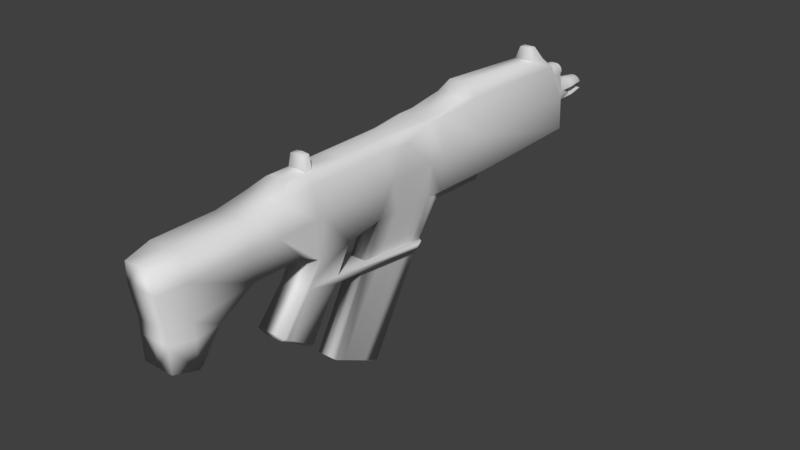# Source: fps-machinegun.blend  (saved by Blender 2.79.0; exported with 4.5.12 LTS)
import bpy
from mathutils import Matrix  # noqa: F401  (used for matrix-valued properties, if any)

bpy.ops.wm.read_factory_settings(use_empty=True)
scene = bpy.context.scene
scene.name = 'Scene'

# ---- collections
col_collection_1 = bpy.data.collections.new('Collection 1'); scene.collection.children.link(col_collection_1)

# ---- world
world_world = bpy.data.worlds.new('World'); scene.world = world_world
world_world.color = (0.05088, 0.05088, 0.05088)
world_world.use_sun_shadow = False
world_world.sun_shadow_jitter_overblur = 0.0
world_world.cycles.sampling_method = 'MANUAL'

# ---- meshes
me_cube_002 = bpy.data.meshes.new('Cube.002')
me_cube_002.from_pydata([(1.438e-17, 1.209, -0.4162), (-0.07092, 1.209, -0.3924), (-0.131, 1.209, -0.3246), (-0.1712, 1.209, -0.2231), (-0.1712, 1.209, 0.01623), (-0.131, 1.209, 0.1177), (-0.07092, 1.209, 0.1855), (-2.798e-08, 1.209, 0.2093), (0.07092, 1.209, 0.1855), (0.131, 1.209, 0.1177), (0.1712, 1.209, 0.01623), (0.1712, 1.209, -0.2231), (0.131, 1.209, -0.3246), (0.07092, 1.209, -0.3924), (1.438e-17, 1.088, -0.4162), (-0.07092, 1.088, -0.3924), (-0.131, 1.088, -0.3246), (-0.1712, 1.088, -0.2231), (-0.1853, 1.088, -0.1034), (-0.1712, 1.088, 0.01623), (-0.131, 1.088, 0.1177), (-0.07092, 1.088, 0.1855), (-2.798e-08, 1.088, 0.2093), (0.07092, 1.088, 0.1855), (0.131, 1.088, 0.1177), (0.1712, 1.088, 0.01623), (0.1853, 1.088, -0.1034), (0.1712, 1.088, -0.2231), (0.131, 1.088, -0.3246), (0.07092, 1.088, -0.3924), (-0.07092, 0.9244, -0.3924), (-0.131, 0.9244, -0.3246), (-0.1712, 0.9244, -0.2231), (-0.1853, 0.9244, -0.1034), (-0.1712, 0.9244, 0.01623), (-0.131, 0.9244, 0.1177), (-0.07092, 0.9244, 0.1855), (-2.798e-08, 0.9244, 0.2093), (0.07092, 0.9244, 0.1855), (0.131, 0.9244, 0.1177), (0.1712, 0.9244, 0.01623), (0.1853, 0.9244, -0.1034), (0.1712, 0.9244, -0.2231), (0.131, 0.9244, -0.3246), (0.07092, 0.9244, -0.3924), (1.438e-17, 0.9244, -0.4162), (1.172e-09, 0.9178, -0.457), (1.172e-09, 1.078, -0.457), (0.08018, 1.078, -0.4301), (0.1482, 1.078, -0.3534), (0.1936, 1.078, -0.2387), (0.2095, 1.078, -0.1034), (0.1936, 1.078, 0.03186), (-0.1936, 1.078, 0.03186), (-0.2095, 1.078, -0.1034), (-0.1936, 1.078, -0.2387), (-0.1482, 1.078, -0.3534), (-0.08018, 1.078, -0.4301), (-0.08018, 0.9178, -0.4301), (-0.1482, 0.9178, -0.3534), (-0.1936, 0.9178, -0.2387), (-0.2095, 0.9178, -0.1034), (-0.1936, 0.9178, 0.03186), (-0.1482, 0.9178, 0.1466), (-0.08018, 0.9178, 0.2232), (-3.047e-08, 0.9178, 0.2501), (0.08018, 0.9178, 0.2232), (0.1482, 0.9178, 0.1466), (0.1936, 0.9178, 0.03186), (0.2095, 0.9178, -0.1034), (0.1936, 0.9178, -0.2387), (0.1482, 0.9178, -0.3534), (0.08018, 0.9178, -0.4301), (-1.705e-09, 1.112, 0.3217), (-0.04455, 1.112, 0.3366), (-0.08232, 1.112, 0.3792), (-0.1076, 1.112, 0.443), (-0.1164, 1.112, 0.5181), (-0.1076, 1.112, 0.5933), (-0.08232, 1.112, 0.657), (-0.04455, 1.112, 0.6996), (-1.928e-08, 1.112, 0.7146), (0.04455, 1.112, 0.6996), (0.08232, 1.112, 0.657), (0.1076, 1.112, 0.5933), (0.1164, 1.112, 0.5181), (0.1076, 1.112, 0.443), (0.08232, 1.112, 0.3792), (0.04455, 1.112, 0.3366), (-1.705e-09, 1.063, 0.3217), (-0.04455, 1.063, 0.3366), (-0.08232, 1.063, 0.3792), (-0.1076, 1.063, 0.443), (-0.1164, 1.063, 0.5181), (-0.1076, 1.063, 0.5933), (-0.08232, 1.063, 0.657), (-0.04455, 1.063, 0.6996), (-1.928e-08, 1.063, 0.7146), (0.04455, 1.063, 0.6996), (0.08232, 1.063, 0.657), (0.1076, 1.063, 0.5933), (0.1164, 1.063, 0.5181), (0.1076, 1.063, 0.443), (0.08232, 1.063, 0.3792), (0.04455, 1.063, 0.3366), (-0.04455, 0.9229, 0.3366), (-0.08232, 0.9229, 0.3792), (-1.928e-08, 0.9229, 0.7146), (0.04455, 0.9229, 0.6996), (0.08232, 0.9229, 0.657), (0.1076, 0.9229, 0.5933), (0.1076, 0.9229, 0.443), (0.08232, 0.9229, 0.3792), (0.04455, 0.9229, 0.3366), (-1.705e-09, 0.9229, 0.3217), (-1.705e-09, 1.089, 0.3217), (0.04455, 1.089, 0.3366), (0.08232, 1.089, 0.3792), (0.1076, 1.089, 0.443), (0.1164, 1.089, 0.5181), (0.1076, 1.089, 0.5933), (0.08232, 1.089, 0.657), (0.04455, 1.089, 0.6996), (-1.928e-08, 1.089, 0.7146), (-0.04455, 1.089, 0.6996), (-0.08232, 1.089, 0.657), (-0.1076, 1.089, 0.5933), (-0.1164, 1.089, 0.5181), (-0.1076, 1.089, 0.443), (-0.08232, 1.089, 0.3792), (-0.04455, 1.089, 0.3366), (-0.1076, 0.9229, 0.443), (-0.1164, 0.9229, 0.5181), (-0.1076, 0.9229, 0.5933), (-0.08232, 0.9229, 0.657), (-0.04455, 0.9229, 0.6996), (0.1164, 0.9229, 0.5181), (-1.574e-10, 0.9249, 0.2678), (0.1484, 1.079, 0.5181), (0.1371, 1.079, 0.614), (0.1049, 1.079, 0.6952), (0.05679, 1.079, 0.7495), (-2.256e-08, 1.079, 0.7685), (-0.05679, 1.079, 0.7495), (-0.1049, 1.079, 0.6952), (-0.1371, 1.079, 0.614), (-0.1484, 1.079, 0.5181), (-0.05679, 0.9249, 0.2868), (-0.1049, 0.9249, 0.3411), (-0.1371, 0.9249, 0.4223), (-0.1484, 0.9249, 0.5181), (-0.1371, 0.9249, 0.614), (-0.1049, 0.9249, 0.6952), (-0.05679, 0.9249, 0.7495), (-2.256e-08, 0.9249, 0.7685), (0.05679, 0.9249, 0.7495), (0.1049, 0.9249, 0.6952), (0.1371, 0.9249, 0.614), (0.1484, 0.9249, 0.5181), (0.1371, 0.9249, 0.4223), (0.1049, 0.9249, 0.3411), (0.05679, 0.9249, 0.2868), (-2.762e-09, 1.118, 0.3541), (-2.762e-09, 1.118, 0.5181), (-0.03721, 1.118, 0.3666), (-0.06875, 1.118, 0.4021), (-0.08983, 1.118, 0.4554), (-0.09723, 1.118, 0.5181), (-0.08983, 1.118, 0.5809), (-0.06875, 1.118, 0.6341), (-0.03721, 1.118, 0.6697), (-1.744e-08, 1.118, 0.6822), (0.03721, 1.118, 0.6697), (0.06875, 1.118, 0.6341), (0.08983, 1.118, 0.5809), (0.09723, 1.118, 0.5181), (0.08983, 1.118, 0.4554), (0.06875, 1.118, 0.4021), (0.03721, 1.118, 0.3666), (-2.009e-09, 1.322, -0.341), (-0.05388, 1.322, -0.3229), (-0.09956, 1.322, -0.2714), (-0.1301, 1.322, -0.1944), (-0.1301, 1.322, -0.01252), (-0.09956, 1.322, 0.06456), (-0.05388, 1.322, 0.1161), (-2.327e-08, 1.322, 0.1341), (0.05388, 1.322, 0.1161), (0.09956, 1.322, 0.06456), (0.1301, 1.322, -0.01252), (0.1301, 1.322, -0.1944), (0.09956, 1.322, -0.2714), (0.05388, 1.322, -0.3229), (-0.1308, 1.322, -0.1885), (-0.1217, 1.322, -0.1885), (-0.05043, 1.322, -0.1885), (-0.02089, 1.322, -0.1885), (-2.009e-09, 1.322, -0.1885), (0.02089, 1.322, -0.1885), (0.05043, 1.322, -0.1885), (0.1217, 1.322, -0.1885), (0.1308, 1.322, -0.1885), (-0.1753, 1.209, -0.1885), (-0.1753, 1.159, -0.1885), (0.1753, 1.209, -0.1885), (0.1753, 1.159, -0.1885), (-0.1853, 1.159, -0.1034), (-0.1753, 1.159, -0.01835), (0.1753, 1.159, -0.01835), (-0.1753, 1.209, -0.01835), (0.1753, 1.209, -0.01835), (-0.1308, 1.322, -0.01835), (-0.1217, 1.322, -0.01835), (-0.02089, 1.322, -0.01835), (-0.05043, 1.322, -0.01835), (-9.624e-09, 1.322, -0.01835), (0.02089, 1.322, -0.01835), (0.1308, 1.322, -0.01835), (0.1217, 1.322, -0.01835), (0.05043, 1.322, -0.01835), (0.1853, 1.159, -0.1034), (0.2275, -1.026, -1.042), (0.265, -1.053, 0.7552), (0.265, 0.9121, 0.9269), (0.265, -0.8095, 0.7552), (0.2275, -0.8065, -1.017), (0.265, -0.5374, 0.7552), (0.1632, 0.869, 1.17), (0.1632, 0.1615, 1.371), (0.1246, -0.4031, -1.0), (0.3178, 0.9974, 0.01759), (0.3178, -1.053, 0.0), (0.3178, 0.2202, 0.0), (0.3178, -0.3905, 0.0), (0.3178, -0.8095, 0.0), (0.3178, -0.5199, 0.0), (0.3178, -0.2173, 0.0), (0.3178, -0.1154, 0.0), (0.1246, -0.2298, -1.0), (0.1246, -0.5503, -1.025), (0.1632, 0.7764, 1.176), (0.3178, -1.297, 0.0), (0.2847, -1.144, -0.7396), (0.265, -1.272, 0.7552), (0.2847, -1.818, 0.0), (0.2847, -1.818, 0.5919), (0.2077, -1.111, -1.633), (0.2077, -0.9045, -1.872), (-0.225, -1.75, -1.986), (0.2847, -1.456, 0.5919), (0.2847, -1.456, 0.0), (0.2847, -1.45, -0.7088), (0.2846, -1.794, -1.97), (0.2847, -1.807, -0.8638), (0.2847, -1.8, -1.261), (0.2847, -1.66, -1.215), (0.2307, -1.217, -2.634), (0.3259, 0.2202, -0.8973), (0.2665, 0.2202, -0.9655), (0.1586, -0.08512, -1.032), (0.2349, -0.1004, -0.9636), (0.1334, -0.1526, -1.046), (0.1422, -0.1068, -1.084), (0.2084, 0.08475, 1.146), (0.268, 0.09073, 1.002), (0.265, 0.1811, 1.058), (0.2435, 0.1815, 1.113), (0.268, -0.3938, 0.7127), (-0.2114, -1.096, -1.523), (0.2114, -1.063, -1.551), (0.265, -0.4484, 0.7638), (0.268, -0.2227, 0.9433), (0.2084, -0.2227, 1.0), (0.268, -0.1209, 0.9433), (0.2084, -0.1209, 1.0), (0.1869, -0.8084, 0.9375), (0.1449, -0.8084, 0.9722), (0.1449, -1.052, 0.9722), (0.1869, -1.052, 0.9375), (0.1449, -0.441, 0.9722), (0.1892, -0.4354, 0.9381), (0.1869, -0.5362, 0.9375), (0.1449, -0.5362, 0.9722), (0.1867, -1.181, 0.9451), (0.1449, -1.171, 0.9792), (0.1536, -1.266, -2.597), (0.2309, -1.248, -2.55), (0.236, -1.269, -2.493), (0.2299, -1.081, -3.045), (0.1536, -1.1, -3.089), (0.1246, -0.9133, -3.862), (0.1246, -0.6125, -4.619), (0.265, -1.012, 0.7552), (0.1536, -1.235, -2.68), (0.1869, -1.011, 0.9375), (0.3178, -1.012, 0.0), (0.2275, -0.9971, -1.039), (0.1449, -1.011, 0.9722), (0.2077, -1.078, -1.668), (0.1246, -0.6672, -4.49), (0.1246, -0.8205, -4.127), (0.1246, -0.8855, -3.973), (0.1249, -0.5692, -4.677), (0.08928, 0.8222, 1.505), (0.1025, -1.01, 1.307), (0.1025, -1.051, 1.307), (0.08928, 0.7769, 1.51), (-0.2275, -1.026, -1.042), (-0.265, -1.053, 0.7552), (-0.265, 0.9121, 0.9269), (-0.265, -0.8095, 0.7552), (-0.2275, -0.8065, -1.017), (-0.265, -0.5374, 0.7552), (-0.1632, 0.869, 1.17), (-0.1632, 0.1615, 1.371), (-0.1246, -0.4031, -1.0), (-0.3178, 0.9974, 0.01759), (-0.3178, -1.053, 0.0), (-0.3178, 0.2202, 0.0), (-0.3178, -0.3905, 0.0), (-0.3178, -0.8095, 0.0), (-0.3178, -0.5199, 0.0), (-0.3178, -0.2173, 0.0), (-0.3178, -0.1154, 0.0), (-0.1246, -0.2298, -1.0), (-0.1246, -0.5503, -1.025), (-0.1632, 0.7764, 1.176), (-0.3178, -1.297, 0.0), (-0.2847, -1.144, -0.7396), (-0.265, -1.272, 0.7552), (-0.2847, -1.818, 0.0), (-0.2847, -1.818, 0.5919), (-0.2077, -1.111, -1.633), (-0.2077, -0.9045, -1.872), (-0.225, -1.692, -1.33), (-0.2847, -1.456, 0.5919), (-0.2847, -1.456, 0.0), (-0.2847, -1.45, -0.7088), (-0.2847, -1.794, -1.972), (-0.2847, -1.807, -0.8638), (-0.2847, -1.8, -1.261), (-0.2847, -1.66, -1.215), (-4.218e-18, 0.9121, 0.9269), (1.205e-09, 0.08475, 1.146), (0.0, 0.2202, -1.0), (-1.757e-10, -0.8863, -1.714), (0.0, -0.2227, 1.0), (-4.218e-18, 0.869, 1.17), (1.205e-09, 0.1652, 1.371), (0.0, -1.053, 0.9963), (0.0, -0.4421, 0.9963), (0.0, -0.8095, 0.9963), (0.0, -0.5374, 0.9963), (0.0, -0.1209, 1.0), (-3.269e-18, -0.5503, -1.025), (2.27e-17, -1.266, -2.597), (-7.242e-10, -1.1, -3.089), (-0.2307, -1.217, -2.634), (0.0, -1.272, 0.7552), (0.0, -1.172, 1.003), (0.0, -1.818, 0.5919), (0.0, -0.9045, -1.872), (8.356e-05, -1.75, -1.986), (0.0, -1.456, 0.5919), (7.102e-10, -1.794, -1.972), (-9.47e-10, -0.8065, -1.017), (-0.3259, 0.2202, -0.8973), (-0.2665, 0.2202, -0.9655), (-0.1586, -0.08512, -1.032), (-0.2349, -0.1004, -0.9636), (-0.1334, -0.1526, -1.046), (-0.1422, -0.1068, -1.084), (-0.2084, 0.08475, 1.146), (-0.268, 0.09073, 1.002), (-0.265, 0.1811, 1.058), (-0.2435, 0.1815, 1.113), (-0.268, -0.3938, 0.7127), (0.2114, -0.8863, -1.714), (0.2114, -1.096, -1.523), (-0.265, -0.4484, 0.7638), (-0.268, -0.2227, 0.9433), (-0.2084, -0.2227, 1.0), (-0.268, -0.1209, 0.9433), (-0.2084, -0.1209, 1.0), (-0.1869, -0.8084, 0.9375), (-0.1449, -0.8084, 0.9722), (-0.1449, -1.052, 0.9722), (-0.1869, -1.052, 0.9375), (-0.1449, -0.441, 0.9722), (-0.1892, -0.4354, 0.9381), (-0.1869, -0.5362, 0.9375), (-0.1449, -0.5362, 0.9722), (-0.1867, -1.181, 0.9451), (-0.1449, -1.171, 0.9792), (-0.1536, -1.266, -2.597), (-0.2309, -1.248, -2.55), (-0.236, -1.269, -2.493), (-0.2299, -1.081, -3.045), (-0.1536, -1.1, -3.089), (-0.1246, -0.8855, -3.973), (-0.1246, -0.8205, -4.127), (-0.1246, -0.6125, -4.619), (-0.265, -1.012, 0.7552), (-0.1536, -1.235, -2.68), (-0.1869, -1.011, 0.9375), (-0.3178, -1.012, 0.0), (-0.2275, -0.9971, -1.039), (-0.1449, -1.011, 0.9722), (0.0, -1.012, 0.9963), (-0.2077, -1.078, -1.668), (2.27e-17, -1.235, -2.68), (4.385e-09, -0.8855, -3.973), (-0.1246, -0.6672, -4.49), (2.34e-09, -0.8205, -4.127), (-0.1246, -0.9133, -3.862), (4.975e-09, -0.9133, -3.862), (-0.1249, -0.5692, -4.677), (-5.845e-09, -0.5691, -4.677), (-4.202e-09, -0.6125, -4.619), (-4.218e-18, 0.7769, 1.176), (-4.218e-18, 0.8222, 1.505), (-0.08928, 0.8222, 1.505), (0.0, -1.012, 1.331), (0.0, -1.052, 1.331), (-0.1025, -1.01, 1.307), (-0.1025, -1.051, 1.307), (-0.08928, 0.7769, 1.51), (-4.218e-18, 0.7774, 1.51), (0.2359, -1.966, 0.4619), (0.2359, -1.966, -0.02849), (0.0, -1.927, -1.819), (0.2359, -1.927, -1.819), (0.2359, -1.933, -0.857), (0.2359, -1.933, -1.173), (0.0, -1.933, -0.857), (0.0, -1.933, -1.173), (0.0, -1.966, 0.4619), (0.0, -1.966, -0.02849), (-0.2359, -1.966, 0.4619), (-0.2359, -1.966, -0.02849), (-0.2359, -1.927, -1.819), (-0.2359, -1.933, -0.857), (-0.2359, -1.933, -1.173), (0.3259, 0.9864, -0.8801), (0.3256, 1.003, -0.8539), (0.2578, 1.004, -0.9318), (0.2665, 0.9868, -0.9483), (0.0, 0.9868, -0.9828), (0.0, 1.004, -0.9651), (-0.3256, 1.003, -0.8539), (-0.3259, 0.9864, -0.8801), (-0.2578, 1.004, -0.9318), (-0.2665, 0.9868, -0.9483), (0.08018, 1.0, -0.4301), (1.172e-09, 1.0, -0.457), (-0.08018, 1.0, -0.4301), (-0.1482, 0.9999, -0.3534), (-0.1936, 0.9991, -0.2387), (0.1936, 0.9991, -0.2387), (0.1482, 0.9999, -0.3534), (0.2095, 0.9982, -0.1034), (-0.2095, 0.9982, -0.1034), (0.1936, 0.9969, 0.03186), (0.1953, 0.9974, 0.01759), (-0.1936, 0.9969, 0.03186), (-0.1953, 0.9974, 0.01759), (0.1371, 0.9784, 0.614), (0.1484, 0.9814, 0.5181), (-0.1371, 0.9784, 0.614), (-0.1484, 0.9814, 0.5181), (0.1049, 0.9758, 0.6952), (0.05679, 0.974, 0.7495), (-0.1049, 0.9758, 0.6952), (-0.05679, 0.974, 0.7495), (-2.256e-08, 0.9734, 0.7685), (0.2251, -1.75, -1.985), (0.2252, -1.692, -1.33), (-0.2114, -0.8863, -1.714), (-0.2114, -1.063, -1.551), (1.946e-18, -0.2077, -2.235), (-1.757e-10, -0.1895, -2.076), (0.1679, -0.2425, -2.235), (0.2077, -0.2802, -2.214), (-0.2077, -0.2802, -2.214), (-0.1679, -0.2425, -2.235), (-0.1716, -0.2244, -2.076), (-0.2114, -0.2621, -2.055), (0.2114, -0.2621, -2.055), (0.1716, -0.2244, -2.076), (-0.1378, -0.2247, -2.0), (0.1378, -0.2247, -2.0), (-1.503e-09, -0.2209, -1.994), (3.531e-18, 0.2069, -1.13), (-8.716e-18, -0.09213, -1.223), (0.1422, -0.09861, -1.241), (0.1586, -0.0769, -1.189), (0.2665, 0.2069, -1.096), (-0.1422, -0.09861, -1.241), (-0.1586, -0.0769, -1.189), (-0.2665, 0.2069, -1.096), (-1.503e-09, -0.2069, -1.938), (-0.1378, -0.2107, -1.944), (0.1378, -0.2107, -1.944)], [], [(4, 183, 211, 209), (14, 15, 1, 0), (15, 16, 2, 1), (0, 179, 192, 13), (16, 17, 3, 2), (7, 186, 185, 6), (17, 18, 206, 203, 202, 3), (1, 180, 179, 0), (18, 19, 4, 209, 207, 206), (19, 20, 5, 4), (13, 192, 191, 12), (20, 21, 6, 5), (10, 189, 188, 9), (21, 22, 7, 6), (6, 185, 184, 5), (22, 23, 8, 7), (3, 182, 181, 2), (23, 24, 9, 8), (12, 191, 190, 11), (24, 25, 10, 9), (9, 188, 187, 8), (25, 26, 220, 208, 210, 10), (5, 184, 183, 4), (26, 27, 11, 204, 205, 220), (2, 181, 180, 1), (27, 28, 12, 11), (11, 190, 201, 204), (28, 29, 13, 12), (8, 187, 186, 7), (29, 14, 0, 13), (34, 62, 61, 33), (33, 61, 60, 32), (32, 60, 59, 31), (45, 46, 72, 44), (31, 59, 58, 30), (44, 72, 71, 43), (30, 58, 46, 45), (43, 71, 70, 42), (25, 52, 51, 26), (42, 70, 69, 41), (72, 46, 454, 47, 48, 453), (71, 72, 453, 48, 49, 459), (70, 71, 459, 49, 50, 458), (69, 70, 458, 50, 51, 460), (68, 69, 460, 51, 52, 462), (61, 62, 464, 53, 54, 461), (60, 61, 461, 54, 55, 457), (59, 60, 457, 55, 56, 456), (58, 59, 456, 56, 57, 455), (46, 58, 455, 57, 47, 454), (35, 63, 62, 34), (18, 54, 53, 19), (36, 64, 63, 35), (17, 55, 54, 18), (37, 65, 64, 36), (16, 56, 55, 17), (38, 66, 65, 37), (29, 48, 47, 14), (15, 57, 56, 16), (39, 67, 66, 38), (28, 49, 48, 29), (14, 47, 57, 15), (40, 68, 67, 39), (27, 50, 49, 28), (41, 69, 68, 40), (26, 51, 50, 27), (84, 174, 173, 83), (89, 90, 74, 73), (81, 171, 170, 80), (90, 91, 75, 74), (78, 168, 167, 77), (91, 92, 76, 75), (75, 165, 164, 74), (92, 93, 77, 76), (88, 178, 177, 87), (93, 94, 78, 77), (85, 175, 174, 84), (94, 95, 79, 78), (82, 172, 171, 81), (95, 96, 80, 79), (79, 169, 168, 78), (96, 97, 81, 80), (76, 166, 165, 75), (97, 98, 82, 81), (86, 176, 175, 85), (98, 99, 83, 82), (83, 173, 172, 82), (99, 100, 84, 83), (80, 170, 169, 79), (100, 101, 85, 84), (77, 167, 166, 76), (101, 102, 86, 85), (74, 164, 162, 73), (102, 103, 87, 86), (73, 162, 178, 88), (103, 104, 88, 87), (87, 177, 176, 86), (104, 89, 73, 88), (126, 145, 144, 125), (134, 152, 151, 133), (125, 144, 143, 124), (133, 151, 150, 132), (124, 143, 142, 123), (132, 150, 149, 131), (123, 142, 141, 122), (131, 149, 148, 106), (122, 141, 140, 121), (114, 137, 161, 113), (106, 148, 147, 105), (121, 140, 139, 120), (113, 161, 160, 112), (105, 147, 137, 114), (120, 139, 138, 119), (112, 160, 159, 111), (157, 158, 467, 138, 139, 466), (156, 157, 466, 139, 140, 470), (155, 156, 470, 140, 141, 471), (154, 155, 471, 141, 142, 474), (153, 154, 474, 142, 143, 473), (152, 153, 473, 143, 144, 472), (151, 152, 472, 144, 145, 468), (150, 151, 468, 145, 146, 469), (135, 153, 152, 134), (127, 146, 145, 126), (107, 154, 153, 135), (108, 155, 154, 107), (109, 156, 155, 108), (20, 129, 130, 21), (110, 157, 156, 109), (24, 117, 118, 25), (21, 130, 115, 22), (136, 158, 157, 110), (23, 116, 117, 24), (111, 159, 158, 136), (22, 115, 116, 23), (138, 467, 158, 68, 462, 52), (146, 53, 464, 62, 150, 469), (25, 118, 52), (118, 119, 138), (138, 52, 118), (19, 128, 129, 20), (19, 53, 128), (146, 128, 53), (128, 146, 127), (163, 162, 164), (163, 164, 165), (163, 165, 166), (163, 166, 167), (163, 167, 168), (163, 168, 169), (163, 169, 170), (163, 170, 171), (163, 171, 172), (163, 172, 173), (163, 173, 174), (163, 174, 175), (163, 175, 176), (163, 176, 177), (163, 177, 178), (163, 178, 162), (212, 183, 184, 214), (205, 204, 201, 200, 199, 198, 197, 196, 195, 194, 193, 202, 203), (208, 220, 205, 203, 206, 207), (195, 181, 182, 194), (217, 189, 10, 210), (200, 190, 191, 199), (198, 192, 179, 197), (216, 187, 188, 219), (218, 189, 217), (213, 185, 186, 215), (194, 182, 193), (196, 180, 181, 195), (199, 191, 192, 198), (219, 188, 189, 218), (215, 186, 187, 216), (214, 184, 185, 213), (211, 183, 212), (193, 182, 3, 202), (197, 179, 180, 196), (207, 209, 211, 212, 214, 213, 215, 216, 219, 218, 217, 210, 208), (201, 190, 200), (295, 292, 222, 231), (258, 446, 443, 257), (232, 264, 273, 237), (274, 353, 346, 272), (354, 239, 225, 365), (235, 226, 224, 234), (311, 477, 478, 406), (230, 223, 265, 264, 232), (263, 343, 353, 274), (282, 352, 351, 276), (236, 271, 267, 233), (222, 278, 283, 243), (229, 233, 235, 239), (239, 235, 234, 225), (238, 236, 233, 229), (447, 344, 367, 452), (231, 222, 243, 241), (296, 295, 231, 221), (257, 232, 237, 260), (489, 371, 497, 501), (276, 297, 294, 275), (246, 378, 268, 332), (222, 292, 294, 278), (298, 246, 286, 256), (255, 252, 475, 476), (238, 229, 300, 299), (285, 287, 355), (262, 261, 238, 299, 291, 302, 490), (261, 260, 236), (250, 249, 245, 244), (277, 349, 359, 284), (221, 231, 241, 242), (251, 250, 244, 253), (333, 477, 486, 483), (269, 378, 246, 298), (364, 338, 248, 362), (361, 247, 288, 289, 356), (242, 241, 250, 251), (241, 243, 249, 250), (338, 341, 334, 248), (253, 254, 255, 251), (360, 331, 438, 436), (254, 253, 432, 433), (243, 358, 363, 249), (249, 363, 360, 245), (330, 339, 441, 439), (331, 330, 439, 438), (279, 350, 352, 282), (343, 263, 228, 348), (389, 380, 376, 379), (419, 240, 306, 427), (224, 226, 281, 275), (240, 419, 348, 228), (237, 273, 271, 236), (233, 267, 270, 226, 235), (358, 243, 283, 284, 359), (223, 342, 347, 227), (229, 239, 290, 301, 300), (259, 260, 262), (443, 444, 230, 232, 257), (259, 258, 257, 260), (447, 446, 258, 344), (263, 264, 265, 266), (389, 379, 312, 390), (270, 267, 271, 280), (274, 272, 271, 273), (263, 274, 273, 264), (266, 265, 223, 227, 240, 228), (297, 277, 278, 294), (282, 276, 275, 281), (279, 282, 281, 280), (277, 284, 283, 278), (292, 224, 275, 294), (491, 489, 501, 500), (285, 286, 287), (293, 289, 288, 256), (410, 293, 285, 355), (285, 293, 256, 286), (239, 354, 415, 290), (356, 289, 293, 410), (413, 300, 301, 411), (290, 415, 411, 301), (291, 418, 417, 302), (300, 413, 418, 291, 299), (276, 351, 408, 297), (377, 269, 298, 247), (247, 298, 256, 288), (225, 234, 295, 296), (234, 224, 292, 295), (297, 408, 422, 304), (304, 422, 423, 305), (303, 420, 427, 306), (240, 227, 303, 306), (277, 297, 304, 305), (227, 347, 420, 303), (349, 277, 305, 423), (405, 317, 308, 402), (367, 366, 450, 452), (318, 323, 382, 373), (383, 381, 346, 353), (354, 365, 311, 325), (321, 320, 310, 312), (270, 280, 281, 226), (316, 318, 373, 374, 309), (372, 383, 353, 343), (391, 385, 351, 352), (322, 319, 376, 380), (308, 329, 392, 387), (315, 325, 321, 319), (325, 311, 320, 321), (324, 315, 319, 322), (448, 451, 449, 316, 465, 461, 457, 456, 455, 454), (317, 327, 329, 308), (406, 307, 317, 405), (366, 369, 323, 318), (259, 262, 494, 495), (385, 384, 404, 407), (350, 346, 381, 388), (308, 387, 404, 402), (409, 357, 395, 332), (341, 255, 476, 334), (324, 412, 400, 315), (332, 396, 287, 246), (371, 489, 416, 401, 412, 324, 370), (370, 324, 323), (336, 330, 331, 335), (386, 393, 359, 349), (307, 328, 327, 317), (337, 339, 330, 336), (478, 409, 332, 268), (476, 475, 362, 248, 334), (361, 356, 398, 397, 333), (328, 337, 336, 327), (327, 336, 335, 329), (252, 364, 362, 475), (339, 337, 341, 340), (338, 364, 430, 440), (245, 360, 436, 428), (329, 335, 363, 358), (335, 331, 360, 363), (340, 338, 440, 442), (253, 244, 429, 432), (388, 391, 352, 350), (343, 348, 314, 372), (346, 350, 279, 272), (419, 427, 426, 326), (310, 384, 390, 312), (326, 314, 348, 419), (323, 322, 380, 382), (319, 321, 312, 379, 376), (358, 359, 393, 392, 329), (309, 313, 347, 342), (315, 400, 399, 414, 325), (368, 371, 369), (449, 450, 366, 318, 316), (368, 369, 366, 367), (372, 375, 374, 373), (388, 381, 380, 389), (272, 279, 280, 271), (383, 382, 380, 381), (372, 373, 382, 383), (375, 314, 326, 313, 309, 374), (407, 404, 387, 386), (391, 390, 384, 385), (388, 389, 390, 391), (386, 387, 392, 393), (402, 404, 384, 310), (371, 368, 498, 497), (394, 396, 395), (403, 357, 397, 398), (410, 355, 394, 403), (394, 395, 357, 403), (325, 414, 415, 354), (356, 410, 403, 398), (413, 411, 399, 400), (414, 399, 411, 415), (401, 416, 417, 418), (400, 412, 401, 418, 413), (385, 407, 408, 351), (477, 333, 409, 478), (333, 397, 357, 409), (311, 406, 405, 320), (320, 405, 402, 310), (407, 424, 422, 408), (424, 425, 423, 422), (421, 426, 427, 420), (326, 426, 421, 313), (386, 425, 424, 407), (313, 421, 420, 347), (349, 423, 425, 386), (396, 355, 287), (378, 221, 307, 268), (242, 328, 307, 221), (251, 337, 328, 242), (251, 255, 341, 337), (228, 263, 266), (372, 314, 375), (262, 260, 261), (369, 371, 370), (236, 260, 237), (236, 238, 261), (323, 324, 322), (323, 369, 370), (432, 434, 435, 433), (433, 435, 430, 431), (432, 429, 437, 434), (429, 428, 436, 437), (441, 442, 435, 434), (442, 440, 430, 435), (441, 434, 437, 439), (439, 437, 436, 438), (339, 340, 442, 441), (394, 355, 396), (364, 252, 431, 430), (244, 245, 428, 429), (445, 444, 443, 446), (448, 445, 446, 447), (452, 450, 449, 451), (447, 452, 451, 448), (448, 454, 453, 459, 458, 460, 463, 230, 444, 445), (463, 462, 467, 466, 470, 471, 474, 342, 223, 230), (474, 473, 472, 468, 469, 464, 465, 316, 309, 342), (252, 255, 254), (252, 254, 433, 431), (341, 338, 340), (246, 287, 286), (332, 395, 396), (406, 478, 268, 307), (365, 345, 477, 311), (225, 296, 269, 377), (296, 221, 378, 269), (365, 225, 377, 345), (377, 247, 482, 487), (361, 333, 483, 484, 479), (477, 345, 480, 485, 486), (480, 479, 484, 485), (480, 488, 481, 479), (345, 377, 487, 488, 480), (483, 486, 485, 484), (481, 488, 487, 482), (247, 361, 479, 481, 482), (492, 496, 495, 493), (489, 491, 417, 416), (491, 490, 302, 417), (493, 495, 494, 502, 500), (492, 493, 498, 499), (493, 500, 501, 497, 498), (367, 344, 492, 499), (344, 258, 496, 492), (490, 491, 500, 502), (368, 367, 499, 498), (258, 259, 495, 496), (262, 490, 502, 494)])
me_cube_002.polygons.foreach_set('use_smooth', [1, 1, 1, 1, 1, 1, 1, 1, 1, 1, 1, 1, 1, 1, 1, 1, 1, 1, 1, 1, 1, 1, 1, 1, 1, 1, 1, 1, 1, 1, 1, 1, 1, 1, 1, 1, 1, 1, 1, 1, 1, 1, 1, 1, 1, 1, 1, 1, 1, 1, 1, 1, 1, 1, 1, 1, 1, 1, 1, 1, 1, 1, 1, 1, 1, 1, 1, 1, 1, 1, 1, 1, 1, 1, 1, 1, 1, 1, 1, 1, 1, 1, 1, 1, 1, 1, 1, 1, 1, 1, 1, 1, 1, 1, 1, 1, 1, 1, 1, 1, 1, 1, 1, 1, 1, 1, 1, 1, 1, 1, 1, 1, 1, 1, 1, 1, 1, 1, 1, 1, 1, 1, 1, 1, 1, 1, 1, 1, 1, 1, 1, 1, 1, 1, 1, 1, 1, 1, 1, 1, 1, 1, 1, 1, 1, 1, 1, 1, 1, 1, 1, 1, 1, 1, 1, 1, 1, 1, 1, 1, 1, 0, 0, 1, 1, 1, 1, 1, 1, 1, 1, 1, 1, 1, 1, 1, 1, 1, 1, 0, 1, 1, 1, 1, 1, 1, 1, 1, 1, 1, 1, 1, 1, 1, 1, 1, 1, 1, 1, 1, 1, 1, 1, 1, 1, 1, 1, 1, 1, 1, 1, 1, 1, 1, 1, 1, 1, 1, 1, 1, 1, 1, 1, 1, 1, 1, 1, 1, 1, 1, 1, 1, 1, 1, 1, 1, 1, 1, 1, 1, 1, 1, 1, 1, 1, 1, 1, 1, 1, 1, 1, 1, 1, 1, 1, 1, 1, 1, 1, 1, 1, 1, 1, 1, 1, 1, 1, 1, 1, 1, 1, 1, 1, 1, 1, 1, 1, 1, 1, 1, 1, 1, 1, 1, 1, 1, 1, 1, 1, 1, 1, 1, 1, 1, 1, 1, 1, 1, 1, 1, 1, 1, 1, 1, 1, 1, 1, 1, 1, 1, 1, 1, 1, 1, 1, 1, 1, 1, 1, 1, 1, 1, 1, 1, 1, 1, 1, 1, 1, 1, 1, 1, 1, 1, 1, 1, 1, 1, 1, 1, 1, 1, 1, 1, 1, 1, 1, 1, 1, 1, 1, 1, 1, 1, 1, 1, 1, 1, 1, 1, 1, 1, 1, 1, 1, 1, 1, 1, 1, 1, 1, 1, 1, 1, 1, 1, 1, 1, 1, 1, 1, 1, 1, 1, 1, 1, 1, 1, 1, 1, 1, 1, 1, 1, 1, 1, 1, 1, 1, 1, 1, 1, 1, 1, 1, 1, 1, 1, 1, 1, 1, 1, 1, 1, 1, 1, 1, 1, 1, 1, 1, 1, 1, 1, 1, 1, 1, 1, 1, 1, 1, 1, 1, 1])
me_cube_002.use_remesh_preserve_volume = False
me_cube_002.use_remesh_preserve_attributes = False
me_cube_002.use_mirror_vertex_groups = False
me_cube_002.update()

# ---- objects
ob_carcass = bpy.data.objects.new('Carcass', me_cube_002)

# ---- transforms, parenting, visibility, modifiers, constraints
ob_carcass.location = (-1.549e-16, 1.13, 0.6978)
ob_carcass.scale = (1.0, 2.662, 0.5926)
ob_carcass.lineart.crease_threshold = 0.0

# ---- collection membership
col_collection_1.objects.link(ob_carcass)

# ---- scene / render settings (as saved in the file)
scene.frame_start = 1; scene.frame_end = 250; scene.frame_set(1)
scene.render.engine = 'BLENDER_EEVEE_NEXT'
scene.render.resolution_percentage = 50
scene.render.dither_intensity = 0.0
scene.cycles.use_denoising = False
scene.cycles.samples = 128
scene.cycles.sampling_pattern = 'TABULATED_SOBOL'
scene.cycles.light_sampling_threshold = 0.0
scene.cycles.use_adaptive_sampling = False
scene.cycles.use_light_tree = False
scene.cycles.blur_glossy = 0.0
scene.cycles.sample_clamp_indirect = 0.0
scene.view_settings.view_transform = 'Standard'
bpy.context.view_layer.update()

# ---- added for rendering (the .blend has no active camera and no usable light): camera, sun
cam_auto = bpy.data.cameras.new('AutoCamera')
cam_auto.lens = 50.0
cam_auto.sensor_width = 36.0
cam_auto.clip_end = 1000.0
ob_auto_camera = bpy.data.objects.new('AutoCamera', cam_auto)
scene.collection.objects.link(ob_auto_camera)
ob_auto_camera.location = (8.7992, -10.2863, 6.79884)
ob_auto_camera.rotation_euler = (1.09748, -7.21219e-08, 0.694738)
scene.camera = ob_auto_camera
light_auto_sun = bpy.data.lights.new('AutoSun', 'SUN')
light_auto_sun.energy = 3.0
light_auto_sun.angle = 0.0523599
ob_auto_sun = bpy.data.objects.new('AutoSun', light_auto_sun)
scene.collection.objects.link(ob_auto_sun)
ob_auto_sun.rotation_euler = (0.872665, 0.174533, 0.523599)
bpy.context.view_layer.update()
